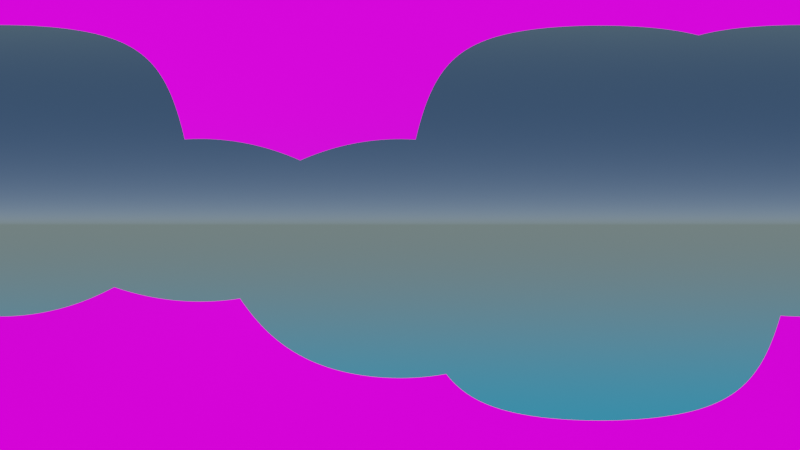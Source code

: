 # Source: sky1.blend  (saved by Blender 2.80.75; exported with 4.5.12 LTS)
import bpy
from mathutils import Matrix  # noqa: F401  (used for matrix-valued properties, if any)

bpy.ops.wm.read_factory_settings(use_empty=True)
scene = bpy.context.scene
scene.name = 'Scene'

# ---- collections
col_collection = bpy.data.collections.new('Collection'); scene.collection.children.link(col_collection)

# ---- images (referenced by path relative to the original .blend; pixels are not part of the script)
import os
ASSET_DIR = os.environ.get("B2B_ASSET_DIR", "")  # directory of the original .blend (textures are referenced by path, not embedded)
HERE = os.path.dirname(os.path.abspath(__file__))  # packed textures are extracted next to this script under _unpacked/

def load_image(name, relpath, width, height, colorspace="sRGB"):
    """Load a texture the original file referenced (path relative to the .blend, or extracted next to this script)."""
    p = next((c for c in (os.path.join(HERE, relpath), os.path.join(ASSET_DIR, relpath)) if relpath and os.path.exists(c)), "")
    if p:
        img = bpy.data.images.load(p, check_existing=True)
        img.name = name
    else:  # same state as the original file: an image datablock whose file is absent (Cycles renders it pink)
        img = bpy.data.images.new(name, width, height)
        img.source = "FILE"
        img.filepath = "//" + (relpath or name)
    img.colorspace_settings.name = colorspace
    return img
img_orion_nebula___hubble_2006_mosaic_1800_jpg = load_image('Orion_Nebula_-_Hubble_2006_mosaic_1800.jpg', 'Orion_Nebula_-_Hubble_2006_mosaic_1800.jpg', 1024, 1024, 'sRGB')

# ---- materials (node trees are filled in below, after node groups)
mat_text1 = bpy.data.materials.new('Text1')

# ---- material node trees
mat_text1.use_nodes = True; mat_text1.node_tree.nodes.clear()
_N = mat_text1.node_tree.nodes; _L = mat_text1.node_tree.links
n0 = _N.new('ShaderNodeOutputMaterial'); n0.name = 'Material Output'; n0.location = (300, 300)
n1 = _N.new('ShaderNodeBsdfPrincipled'); n1.name = 'Principled BSDF'; n1.location = (10, 300)
n1.distribution = 'GGX'
n1.subsurface_method = 'BURLEY'
n1.inputs[2].default_value = 1.0
n1.inputs[3].default_value = 1.45
n1.inputs[28].default_value = 1.0
n2 = _N.new('ShaderNodeTexImage'); n2.name = 'Image Texture'; n2.location = (-280, 280)
n2.image = img_orion_nebula___hubble_2006_mosaic_1800_jpg
n3 = _N.new('ShaderNodeTexImage'); n3.name = 'Image Texture.001'; n3.location = (-280, -60)
n3.image = img_orion_nebula___hubble_2006_mosaic_1800_jpg
_L.new(n1.outputs[0], n0.inputs[0])
_L.new(n2.outputs[0], n1.inputs[0])
_L.new(n3.outputs[0], n1.inputs[27])
n0.is_active_output = True

# ---- world
world_world = bpy.data.worlds.new('World'); scene.world = world_world
world_world.use_nodes = True; world_world.node_tree.nodes.clear()
_N = world_world.node_tree.nodes; _L = world_world.node_tree.links
n0 = _N.new('ShaderNodeOutputWorld'); n0.name = 'World Output'; n0.location = (300, 300)
n1 = _N.new('ShaderNodeBackground'); n1.name = 'Background'; n1.location = (10, 300)
n2 = _N.new('ShaderNodeTexSky'); n2.name = 'Sky Texture'; n2.location = (-190, 280)
n2.sky_type = 'HOSEK_WILKIE'
n2.sun_elevation = 1.571
_L.new(n1.outputs[0], n0.inputs[0])
_L.new(n2.outputs[0], n1.inputs[0])
n0.is_active_output = True
world_world.color = (0.05088, 0.05088, 0.05088)
world_world.use_sun_shadow = False
world_world.sun_shadow_jitter_overblur = 0.0

# ---- cameras
cam_camera = bpy.data.cameras.new('Camera')
cam_camera.type = 'PANO'
cam_camera.clip_end = 100.0
cam_camera.ortho_scale = 7.314
cam_camera.panorama_type = 'EQUIRECTANGULAR'
cam_camera.fisheye_fov = 6.283

# ---- meshes
me_plane = bpy.data.meshes.new('Plane')
me_plane.from_pydata([(-1.0, -1.0, 0.0), (1.0, -1.0, 0.0), (-1.0, 1.0, 0.0), (1.0, 1.0, 0.0)], [], [(0, 1, 3, 2)])
_uv = me_plane.uv_layers.new(name='UVMap')
_uv.uv.foreach_set('vector', [0.0, 0.0, 1.0, 0.0, 1.0, 1.0, 0.0, 1.0])
me_plane.materials.append(mat_text1)
me_plane.use_remesh_preserve_volume = False
me_plane.use_remesh_preserve_attributes = False
me_plane.use_mirror_vertex_groups = False
me_plane.update()
me_plane_001 = bpy.data.meshes.new('Plane.001')
me_plane_001.from_pydata([(-1.0, -1.0, 0.0), (1.0, -1.0, 0.0), (-1.0, 1.0, 0.0), (1.0, 1.0, 0.0)], [], [(0, 1, 3, 2)])
_uv = me_plane_001.uv_layers.new(name='UVMap')
_uv.uv.foreach_set('vector', [0.0, 0.0, 1.0, 0.0, 1.0, 1.0, 0.0, 1.0])
me_plane_001.materials.append(mat_text1)
me_plane_001.use_remesh_preserve_volume = False
me_plane_001.use_remesh_preserve_attributes = False
me_plane_001.use_mirror_vertex_groups = False
me_plane_001.update()

# ---- objects
ob_camera = bpy.data.objects.new('Camera', cam_camera)
ob_plane = bpy.data.objects.new('Plane', me_plane)
ob_plane_001 = bpy.data.objects.new('Plane.001', me_plane_001)

# ---- transforms, parenting, visibility, modifiers, constraints
ob_camera.location = (0.816, -0.01413, -0.006837)
ob_camera.rotation_euler = (1.571, 0.0, 0.0)
ob_camera.lock_rotations_4d = False
ob_camera.empty_display_type = 'ARROWS'
ob_camera.color = (0.0, 0.0, 0.0, 0.0)
ob_camera.display_type = 'WIRE'
ob_camera.lineart.crease_threshold = 0.0
ob_plane.location = (-1.071, -1.031, -2.558)
ob_plane.scale = (2.418, 2.418, 2.418)
ob_plane.lineart.crease_threshold = 0.0
ob_plane_001.location = (-1.071, 1.884, 2.951)
ob_plane_001.rotation_euler = (6.283, -0.0, 0.0)
ob_plane_001.scale = (2.418, 2.418, 2.418)
ob_plane_001.lineart.crease_threshold = 0.0

# ---- collection membership
col_collection.objects.link(ob_camera)
col_collection.objects.link(ob_plane)
col_collection.objects.link(ob_plane_001)

# ---- scene / render settings (as saved in the file)
scene.camera = ob_camera
scene.frame_start = 1; scene.frame_end = 1; scene.frame_set(1)
scene.render.engine = 'CYCLES'
scene.cycles.use_denoising = False
scene.cycles.samples = 128
scene.cycles.sampling_pattern = 'TABULATED_SOBOL'
scene.cycles.use_adaptive_sampling = False
scene.cycles.use_light_tree = False
scene.view_settings.view_transform = 'Filmic'
bpy.context.view_layer.update()
